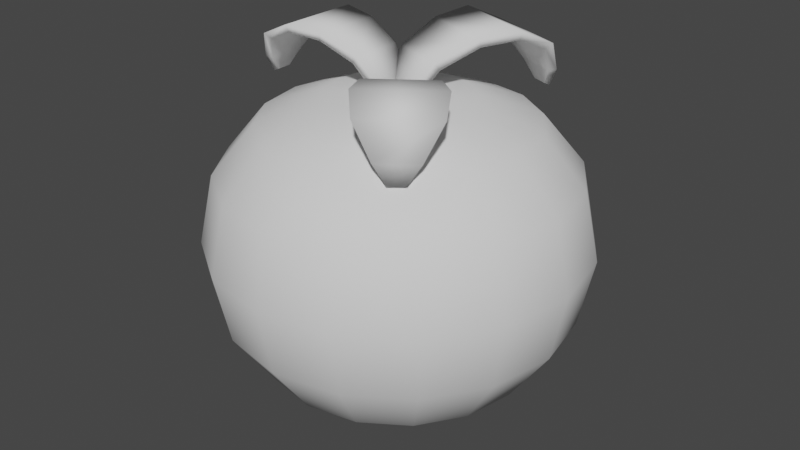 # Source: Tomato.blend  (saved by Blender 3.6.11; exported with 4.5.12 LTS)
import bpy
from mathutils import Matrix  # noqa: F401  (used for matrix-valued properties, if any)

bpy.ops.wm.read_factory_settings(use_empty=True)
scene = bpy.context.scene
scene.name = 'Scene'

# ---- collections
col_collection = bpy.data.collections.new('Collection'); scene.collection.children.link(col_collection)

# ---- world
world_world = bpy.data.worlds.new('World'); scene.world = world_world
world_world.use_nodes = True; world_world.node_tree.nodes.clear()
_N = world_world.node_tree.nodes; _L = world_world.node_tree.links
n0 = _N.new('ShaderNodeOutputWorld'); n0.name = 'World Output'; n0.location = (300, 300)
n1 = _N.new('ShaderNodeBackground'); n1.name = 'Background'; n1.location = (10, 300)
n1.inputs[0].default_value = (0.05088, 0.05088, 0.05088, 1.0)
_L.new(n1.outputs[0], n0.inputs[0])
n0.is_active_output = True
world_world.color = (0.05088, 0.05088, 0.05088)
world_world.use_sun_shadow = False
world_world.sun_shadow_jitter_overblur = 0.0

# ---- meshes
me_sphere = bpy.data.meshes.new('Sphere')
me_sphere.from_pydata([(7.863e-14, 0.3234, 0.4596), (0.0, 0.35, 0.3324), (0.0, 0.3234, 0.2052), (0.0, 0.1339, 0.02531), (0.05126, 0.1237, 0.5944), (0.09471, 0.2286, 0.5513), (0.1237, 0.2987, 0.4596), (0.1339, 0.3234, 0.3324), (0.1237, 0.2987, 0.2052), (0.09471, 0.2286, 0.09737), (0.05126, 0.1237, 0.02531), (0.09471, 0.09471, 0.5944), (0.175, 0.175, 0.5513), (0.2286, 0.2286, 0.4596), (0.2475, 0.2475, 0.3324), (0.2286, 0.2286, 0.2052), (0.175, 0.175, 0.09737), (0.09471, 0.09471, 0.02531), (0.1237, 0.05126, 0.5944), (0.2286, 0.09471, 0.5513), (0.2987, 0.1237, 0.4596), (0.3234, 0.1339, 0.3324), (0.2987, 0.1237, 0.2052), (0.2286, 0.09471, 0.09737), (0.1237, 0.05126, 0.02531), (0.1339, -1.559e-08, 0.5944), (0.2475, -3.127e-08, 0.5513), (0.3234, -4.172e-08, 0.4596), (0.35, -5.215e-08, 0.3324), (0.3234, -4.172e-08, 0.2052), (0.2475, -3.129e-08, 0.09737), (0.1339, -1.565e-08, 0.02531), (0.1237, -0.05126, 0.5944), (0.2286, -0.09471, 0.5513), (0.2987, -0.1237, 0.4596), (0.3234, -0.1339, 0.3324), (0.2987, -0.1237, 0.2052), (0.2286, -0.09471, 0.09737), (0.1237, -0.05126, 0.02531), (0.09471, -0.09471, 0.5944), (0.175, -0.175, 0.5513), (0.2286, -0.2286, 0.4596), (0.2475, -0.2475, 0.3324), (0.2286, -0.2286, 0.2052), (0.175, -0.175, 0.09737), (0.09471, -0.09471, 0.02531), (0.05126, -0.1237, 0.5944), (0.09471, -0.2286, 0.5513), (0.1237, -0.2987, 0.4596), (0.1339, -0.3234, 0.3324), (0.1237, -0.2987, 0.2052), (0.09471, -0.2286, 0.09737), (0.05126, -0.1237, 0.02531), (-4.149e-08, -0.1339, 0.5944), (-7.815e-08, -0.2475, 0.5513), (-8.345e-08, -0.3234, 0.4596), (-1.252e-07, -0.35, 0.3324), (-8.345e-08, -0.3234, 0.2052), (-7.823e-08, -0.2475, 0.09737), (-4.172e-08, -0.1339, 0.02531), (0.0, 0.0, 0.0), (3.15e-10, 7.875e-11, 0.6043), (-0.05126, -0.1237, 0.5944), (-0.09471, -0.2286, 0.5513), (-0.1237, -0.2987, 0.4596), (-0.1339, -0.3234, 0.3324), (-0.1237, -0.2987, 0.2052), (-0.09471, -0.2286, 0.09737), (-0.05126, -0.1237, 0.02531), (-0.09471, -0.09471, 0.5944), (-0.175, -0.175, 0.5513), (-0.2286, -0.2286, 0.4596), (-0.2475, -0.2475, 0.3324), (-0.2286, -0.2286, 0.2052), (-0.175, -0.175, 0.09737), (-0.09471, -0.09471, 0.02531), (-0.1237, -0.05126, 0.5944), (-0.2286, -0.09471, 0.5513), (-0.2987, -0.1237, 0.4596), (-0.3234, -0.1339, 0.3324), (-0.2987, -0.1237, 0.2052), (-0.2286, -0.09471, 0.09737), (-0.1237, -0.05126, 0.02531), (-0.1339, 6.264e-08, 0.5944), (-0.2475, 1.148e-07, 0.5513), (-0.3234, 1.252e-07, 0.4596), (-0.35, 1.773e-07, 0.3324), (-0.3234, 1.252e-07, 0.2052), (-0.2475, 1.147e-07, 0.09737), (-0.1339, 6.258e-08, 0.02531), (-0.1237, 0.05126, 0.5944), (-0.2286, 0.09471, 0.5513), (-0.2987, 0.1237, 0.4596), (-0.3234, 0.1339, 0.3324), (-0.2987, 0.1237, 0.2052), (-0.2286, 0.09471, 0.09737), (-0.1237, 0.05126, 0.02531), (-0.09471, 0.09471, 0.5944), (-0.175, 0.175, 0.5513), (-0.2286, 0.2286, 0.4596), (-0.2475, 0.2475, 0.3324), (-0.2286, 0.2286, 0.2052), (-0.175, 0.175, 0.09737), (-0.09471, 0.09471, 0.02531), (-0.05126, 0.1237, 0.5944), (-0.09471, 0.2286, 0.5513), (-0.1237, 0.2987, 0.4596), (-0.1339, 0.3234, 0.3324), (-0.1237, 0.2987, 0.2052), (-0.09471, 0.2286, 0.09737), (-0.05126, 0.1237, 0.02531), (8.368e-08, 0.1339, 0.5944), (1.565e-07, 0.2475, 0.5513), (1.565e-07, 0.2475, 0.09737), (-0.1841, 0.07082, 0.6829), (-0.1841, -0.07153, 0.6829), (-0.1251, -0.0587, 0.6766), (-0.1251, 0.05799, 0.6766), (-0.02867, 0.02856, 0.5953), (-0.06627, 0.04218, 0.6461), (-0.02867, -0.02928, 0.5953), (-0.06627, -0.04289, 0.6461), (-0.2351, 0.06483, 0.6604), (-0.2351, -0.06555, 0.6604), (-0.2653, 0.03385, 0.6107), (-0.2653, -0.03456, 0.6107), (-0.2739, 0.01306, 0.5833), (-0.2739, -0.01377, 0.5833), (-0.185, 0.07936, 0.6977), (-0.185, -0.08008, 0.6977), (-0.1184, -0.06647, 0.6921), (-0.1184, 0.06576, 0.6921), (-0.007271, 0.03447, 0.6026), (-0.05146, 0.04914, 0.6621), (-0.007271, -0.03519, 0.6026), (-0.05146, -0.04985, 0.6621), (-0.2437, 0.07272, 0.6701), (-0.2437, -0.07343, 0.6701), (-0.2776, 0.03914, 0.6134), (-0.2776, -0.03985, 0.6134), (-0.2832, 0.01579, 0.5789), (-0.2832, -0.0165, 0.5789), (0.1404, 0.1395, 0.6834), (-0.006607, 0.2005, 0.6834), (-0.01862, 0.1341, 0.6764), (0.1019, 0.08409, 0.6764), (0.03019, -0.00291, 0.5856), (0.06035, 0.03008, 0.6423), (-0.02953, 0.02185, 0.5856), (-0.0275, 0.06651, 0.6423), (0.156, 0.1947, 0.6583), (0.02138, 0.2505, 0.6583), (0.137, 0.2392, 0.6028), (0.06634, 0.2685, 0.6028), (0.1192, 0.2569, 0.5721), (0.09145, 0.2684, 0.5721), (0.1496, 0.1367, 0.7), (-0.01506, 0.205, 0.7), (-0.02952, 0.1304, 0.6937), (0.107, 0.07382, 0.6937), (0.02713, -0.02754, 0.5937), (0.06119, 0.01181, 0.6602), (-0.0448, 0.002287, 0.5937), (-0.04102, 0.05419, 0.6602), (0.1679, 0.2003, 0.6692), (0.01695, 0.2628, 0.6692), (0.1477, 0.2496, 0.6058), (0.06613, 0.2834, 0.6058), (0.126, 0.2654, 0.5672), (0.09265, 0.2792, 0.5672), (0.04794, -0.167, 0.6491), (0.158, -0.08094, 0.647), (0.1124, -0.04323, 0.6402), (0.02215, -0.1138, 0.6419), (-0.01367, -0.02328, 0.5603), (-0.001326, -0.05943, 0.6108), (0.03105, 0.0117, 0.5594), (0.06446, -0.007976, 0.6096), (0.08332, -0.2033, 0.6277), (0.1841, -0.1244, 0.6258), (0.1255, -0.2091, 0.5789), (0.1784, -0.1677, 0.5779), (0.1466, -0.2037, 0.5518), (0.1674, -0.1875, 0.5514), (0.04188, -0.1725, 0.6637), (0.1652, -0.07609, 0.6614), (0.1144, -0.03298, 0.6552), (0.01211, -0.113, 0.6571), (-0.03117, -0.01015, 0.5671), (-0.01562, -0.05183, 0.6264), (0.02269, 0.03198, 0.5661), (0.06092, 0.008044, 0.625), (0.0825, -0.2145, 0.6375), (0.1955, -0.1262, 0.6354), (0.1288, -0.2217, 0.5818), (0.1899, -0.1739, 0.5807), (0.1502, -0.2127, 0.5477), (0.1751, -0.1932, 0.5472)], [], [(113, 2, 8, 9), (1, 0, 6, 7), (112, 111, 4, 5), (3, 113, 9, 10), (2, 1, 7, 8), (0, 112, 5, 6), (111, 61, 4), (60, 3, 10), (10, 9, 16, 17), (8, 7, 14, 15), (6, 5, 12, 13), (4, 61, 11), (60, 10, 17), (9, 8, 15, 16), (7, 6, 13, 14), (5, 4, 11, 12), (13, 12, 19, 20), (11, 61, 18), (60, 17, 24), (16, 15, 22, 23), (14, 13, 20, 21), (12, 11, 18, 19), (17, 16, 23, 24), (15, 14, 21, 22), (60, 24, 31), (23, 22, 29, 30), (21, 20, 27, 28), (19, 18, 25, 26), (24, 23, 30, 31), (22, 21, 28, 29), (20, 19, 26, 27), (18, 61, 25), (26, 25, 32, 33), (31, 30, 37, 38), (29, 28, 35, 36), (27, 26, 33, 34), (25, 61, 32), (60, 31, 38), (30, 29, 36, 37), (28, 27, 34, 35), (38, 37, 44, 45), (36, 35, 42, 43), (34, 33, 40, 41), (32, 61, 39), (60, 38, 45), (37, 36, 43, 44), (35, 34, 41, 42), (33, 32, 39, 40), (39, 61, 46), (60, 45, 52), (44, 43, 50, 51), (42, 41, 48, 49), (40, 39, 46, 47), (45, 44, 51, 52), (43, 42, 49, 50), (41, 40, 47, 48), (51, 50, 57, 58), (49, 48, 55, 56), (47, 46, 53, 54), (52, 51, 58, 59), (50, 49, 56, 57), (48, 47, 54, 55), (46, 61, 53), (60, 52, 59), (59, 58, 67, 68), (57, 56, 65, 66), (55, 54, 63, 64), (53, 61, 62), (60, 59, 68), (58, 57, 66, 67), (56, 55, 64, 65), (54, 53, 62, 63), (66, 65, 72, 73), (64, 63, 70, 71), (62, 61, 69), (60, 68, 75), (67, 66, 73, 74), (65, 64, 71, 72), (63, 62, 69, 70), (68, 67, 74, 75), (60, 75, 82), (74, 73, 80, 81), (72, 71, 78, 79), (70, 69, 76, 77), (75, 74, 81, 82), (73, 72, 79, 80), (71, 70, 77, 78), (69, 61, 76), (79, 78, 85, 86), (77, 76, 83, 84), (82, 81, 88, 89), (80, 79, 86, 87), (78, 77, 84, 85), (76, 61, 83), (60, 82, 89), (81, 80, 87, 88), (89, 88, 95, 96), (87, 86, 93, 94), (85, 84, 91, 92), (83, 61, 90), (60, 89, 96), (88, 87, 94, 95), (86, 85, 92, 93), (84, 83, 90, 91), (92, 91, 98, 99), (90, 61, 97), (60, 96, 103), (95, 94, 101, 102), (93, 92, 99, 100), (91, 90, 97, 98), (96, 95, 102, 103), (94, 93, 100, 101), (60, 103, 110), (102, 101, 108, 109), (100, 99, 106, 107), (98, 97, 104, 105), (103, 102, 109, 110), (101, 100, 107, 108), (99, 98, 105, 106), (97, 61, 104), (105, 104, 111, 112), (110, 109, 113, 3), (108, 107, 1, 2), (106, 105, 112, 0), (104, 61, 111), (60, 110, 3), (109, 108, 2, 113), (107, 106, 0, 1), (123, 125, 124, 122), (121, 116, 117, 119), (121, 119, 118, 120), (115, 123, 122, 114), (125, 127, 126, 124), (116, 115, 114, 117), (137, 136, 138, 139), (135, 133, 131, 130), (135, 134, 132, 133), (129, 128, 136, 137), (139, 138, 140, 141), (130, 131, 128, 129), (116, 121, 135, 130), (127, 125, 139, 141), (119, 117, 131, 133), (123, 115, 129, 137), (122, 124, 138, 136), (118, 119, 133, 132), (114, 122, 136, 128), (125, 123, 137, 139), (121, 120, 134, 135), (126, 127, 141, 140), (120, 118, 132, 134), (117, 114, 128, 131), (124, 126, 140, 138), (115, 116, 130, 129), (151, 153, 152, 150), (149, 144, 145, 147), (149, 147, 146, 148), (143, 151, 150, 142), (153, 155, 154, 152), (144, 143, 142, 145), (165, 164, 166, 167), (163, 161, 159, 158), (163, 162, 160, 161), (157, 156, 164, 165), (167, 166, 168, 169), (158, 159, 156, 157), (144, 149, 163, 158), (155, 153, 167, 169), (147, 145, 159, 161), (151, 143, 157, 165), (150, 152, 166, 164), (146, 147, 161, 160), (142, 150, 164, 156), (153, 151, 165, 167), (149, 148, 162, 163), (154, 155, 169, 168), (148, 146, 160, 162), (145, 142, 156, 159), (152, 154, 168, 166), (143, 144, 158, 157), (179, 181, 180, 178), (177, 172, 173, 175), (177, 175, 174, 176), (171, 179, 178, 170), (181, 183, 182, 180), (172, 171, 170, 173), (193, 192, 194, 195), (191, 189, 187, 186), (191, 190, 188, 189), (185, 184, 192, 193), (195, 194, 196, 197), (186, 187, 184, 185), (172, 177, 191, 186), (183, 181, 195, 197), (175, 173, 187, 189), (179, 171, 185, 193), (178, 180, 194, 192), (174, 175, 189, 188), (170, 178, 192, 184), (181, 179, 193, 195), (177, 176, 190, 191), (182, 183, 197, 196), (176, 174, 188, 190), (173, 170, 184, 187), (180, 182, 196, 194), (171, 172, 186, 185)])
me_sphere.polygons.foreach_set('use_smooth', [True] * 206)
_uv = me_sphere.uv_layers.new(name='UVMap')
_uv.uv.foreach_set('vector', [0.04668, 0.935, 0.0531, 0.935, 0.0531, 0.9382, 0.04668, 0.9382, 0.05952, 0.935, 0.06594, 0.935, 0.06594, 0.9382, 0.05952, 0.9382, 0.07236, 0.935, 0.07877, 0.935, 0.07877, 0.9382, 0.07236, 0.9382, 0.04027, 0.935, 0.04668, 0.935, 0.04668, 0.9382, 0.04027, 0.9382, 0.0531, 0.935, 0.05952, 0.935, 0.05952, 0.9382, 0.0531, 0.9382, 0.06594, 0.935, 0.07236, 0.935, 0.07236, 0.9382, 0.06594, 0.9382, 0.07877, 0.935, 0.08519, 0.9366, 0.07877, 0.9382, 0.03385, 0.9366, 0.04027, 0.935, 0.04027, 0.9382, 0.04027, 0.9382, 0.04668, 0.9382, 0.04668, 0.9414, 0.04027, 0.9414, 0.0531, 0.9382, 0.05952, 0.9382, 0.05952, 0.9414, 0.0531, 0.9414, 0.06594, 0.9382, 0.07236, 0.9382, 0.07236, 0.9414, 0.06594, 0.9414, 0.07877, 0.9382, 0.08519, 0.9398, 0.07877, 0.9414, 0.03385, 0.9398, 0.04027, 0.9382, 0.04027, 0.9414, 0.04668, 0.9382, 0.0531, 0.9382, 0.0531, 0.9414, 0.04668, 0.9414, 0.05952, 0.9382, 0.06594, 0.9382, 0.06594, 0.9414, 0.05952, 0.9414, 0.07236, 0.9382, 0.07877, 0.9382, 0.07877, 0.9414, 0.07236, 0.9414, 0.06594, 0.9414, 0.07236, 0.9414, 0.07236, 0.9447, 0.06594, 0.9447, 0.07877, 0.9414, 0.08519, 0.943, 0.07877, 0.9447, 0.03385, 0.943, 0.04027, 0.9414, 0.04027, 0.9447, 0.04668, 0.9414, 0.0531, 0.9414, 0.0531, 0.9447, 0.04668, 0.9447, 0.05952, 0.9414, 0.06594, 0.9414, 0.06594, 0.9447, 0.05952, 0.9447, 0.07236, 0.9414, 0.07877, 0.9414, 0.07877, 0.9447, 0.07236, 0.9447, 0.04027, 0.9414, 0.04668, 0.9414, 0.04668, 0.9447, 0.04027, 0.9447, 0.0531, 0.9414, 0.05952, 0.9414, 0.05952, 0.9447, 0.0531, 0.9447, 0.03385, 0.9463, 0.04027, 0.9447, 0.04027, 0.9479, 0.04668, 0.9447, 0.0531, 0.9447, 0.0531, 0.9479, 0.04668, 0.9479, 0.05952, 0.9447, 0.06594, 0.9447, 0.06594, 0.9479, 0.05952, 0.9479, 0.07236, 0.9447, 0.07877, 0.9447, 0.07877, 0.9479, 0.07236, 0.9479, 0.04027, 0.9447, 0.04668, 0.9447, 0.04668, 0.9479, 0.04027, 0.9479, 0.0531, 0.9447, 0.05952, 0.9447, 0.05952, 0.9479, 0.0531, 0.9479, 0.06594, 0.9447, 0.07236, 0.9447, 0.07236, 0.9479, 0.06594, 0.9479, 0.07877, 0.9447, 0.08519, 0.9463, 0.07877, 0.9479, 0.07236, 0.9479, 0.07877, 0.9479, 0.07877, 0.9511, 0.07236, 0.9511, 0.04027, 0.9479, 0.04668, 0.9479, 0.04668, 0.9511, 0.04027, 0.9511, 0.0531, 0.9479, 0.05952, 0.9479, 0.05952, 0.9511, 0.0531, 0.9511, 0.06594, 0.9479, 0.07236, 0.9479, 0.07236, 0.9511, 0.06594, 0.9511, 0.07877, 0.9479, 0.08519, 0.9495, 0.07877, 0.9511, 0.03385, 0.9495, 0.04027, 0.9479, 0.04027, 0.9511, 0.04668, 0.9479, 0.0531, 0.9479, 0.0531, 0.9511, 0.04668, 0.9511, 0.05952, 0.9479, 0.06594, 0.9479, 0.06594, 0.9511, 0.05952, 0.9511, 0.04027, 0.9511, 0.04668, 0.9511, 0.04668, 0.9543, 0.04027, 0.9543, 0.0531, 0.9511, 0.05952, 0.9511, 0.05952, 0.9543, 0.0531, 0.9543, 0.06594, 0.9511, 0.07236, 0.9511, 0.07236, 0.9543, 0.06594, 0.9543, 0.07877, 0.9511, 0.08519, 0.9527, 0.07877, 0.9543, 0.03385, 0.9527, 0.04027, 0.9511, 0.04027, 0.9543, 0.04668, 0.9511, 0.0531, 0.9511, 0.0531, 0.9543, 0.04668, 0.9543, 0.05952, 0.9511, 0.06594, 0.9511, 0.06594, 0.9543, 0.05952, 0.9543, 0.07236, 0.9511, 0.07877, 0.9511, 0.07877, 0.9543, 0.07236, 0.9543, 0.07877, 0.9543, 0.08519, 0.9559, 0.07877, 0.9575, 0.03385, 0.9559, 0.04027, 0.9543, 0.04027, 0.9575, 0.04668, 0.9543, 0.0531, 0.9543, 0.0531, 0.9575, 0.04668, 0.9575, 0.05952, 0.9543, 0.06594, 0.9543, 0.06594, 0.9575, 0.05952, 0.9575, 0.07236, 0.9543, 0.07877, 0.9543, 0.07877, 0.9575, 0.07236, 0.9575, 0.04027, 0.9543, 0.04668, 0.9543, 0.04668, 0.9575, 0.04027, 0.9575, 0.0531, 0.9543, 0.05952, 0.9543, 0.05952, 0.9575, 0.0531, 0.9575, 0.06594, 0.9543, 0.07236, 0.9543, 0.07236, 0.9575, 0.06594, 0.9575, 0.04668, 0.9575, 0.0531, 0.9575, 0.0531, 0.9607, 0.04668, 0.9607, 0.05952, 0.9575, 0.06594, 0.9575, 0.06594, 0.9607, 0.05952, 0.9607, 0.07236, 0.9575, 0.07877, 0.9575, 0.07877, 0.9607, 0.07236, 0.9607, 0.04027, 0.9575, 0.04668, 0.9575, 0.04668, 0.9607, 0.04027, 0.9607, 0.0531, 0.9575, 0.05952, 0.9575, 0.05952, 0.9607, 0.0531, 0.9607, 0.06594, 0.9575, 0.07236, 0.9575, 0.07236, 0.9607, 0.06594, 0.9607, 0.07877, 0.9575, 0.08519, 0.9591, 0.07877, 0.9607, 0.03385, 0.9591, 0.04027, 0.9575, 0.04027, 0.9607, 0.04027, 0.9607, 0.04668, 0.9607, 0.04668, 0.9639, 0.04027, 0.9639, 0.0531, 0.9607, 0.05952, 0.9607, 0.05952, 0.9639, 0.0531, 0.9639, 0.06594, 0.9607, 0.07236, 0.9607, 0.07236, 0.9639, 0.06594, 0.9639, 0.07877, 0.9607, 0.08519, 0.9623, 0.07877, 0.9639, 0.03385, 0.9623, 0.04027, 0.9607, 0.04027, 0.9639, 0.04668, 0.9607, 0.0531, 0.9607, 0.0531, 0.9639, 0.04668, 0.9639, 0.05952, 0.9607, 0.06594, 0.9607, 0.06594, 0.9639, 0.05952, 0.9639, 0.07236, 0.9607, 0.07877, 0.9607, 0.07877, 0.9639, 0.07236, 0.9639, 0.0531, 0.9639, 0.05952, 0.9639, 0.05952, 0.9671, 0.0531, 0.9671, 0.06594, 0.9639, 0.07236, 0.9639, 0.07236, 0.9671, 0.06594, 0.9671, 0.07877, 0.9639, 0.08519, 0.9655, 0.07877, 0.9671, 0.03385, 0.9655, 0.04027, 0.9639, 0.04027, 0.9671, 0.04668, 0.9639, 0.0531, 0.9639, 0.0531, 0.9671, 0.04668, 0.9671, 0.05952, 0.9639, 0.06594, 0.9639, 0.06594, 0.9671, 0.05952, 0.9671, 0.07236, 0.9639, 0.07877, 0.9639, 0.07877, 0.9671, 0.07236, 0.9671, 0.04027, 0.9639, 0.04668, 0.9639, 0.04668, 0.9671, 0.04027, 0.9671, 0.03385, 0.9687, 0.04027, 0.9671, 0.04027, 0.9703, 0.04668, 0.9671, 0.0531, 0.9671, 0.0531, 0.9703, 0.04668, 0.9703, 0.05952, 0.9671, 0.06594, 0.9671, 0.06594, 0.9703, 0.05952, 0.9703, 0.07236, 0.9671, 0.07877, 0.9671, 0.07877, 0.9703, 0.07236, 0.9703, 0.04027, 0.9671, 0.04668, 0.9671, 0.04668, 0.9703, 0.04027, 0.9703, 0.0531, 0.9671, 0.05952, 0.9671, 0.05952, 0.9703, 0.0531, 0.9703, 0.06594, 0.9671, 0.07236, 0.9671, 0.07236, 0.9703, 0.06594, 0.9703, 0.07877, 0.9671, 0.08519, 0.9687, 0.07877, 0.9703, 0.05952, 0.9703, 0.06594, 0.9703, 0.06594, 0.9735, 0.05952, 0.9735, 0.07236, 0.9703, 0.07877, 0.9703, 0.07877, 0.9735, 0.07236, 0.9735, 0.04027, 0.9703, 0.04668, 0.9703, 0.04668, 0.9735, 0.04027, 0.9735, 0.0531, 0.9703, 0.05952, 0.9703, 0.05952, 0.9735, 0.0531, 0.9735, 0.06594, 0.9703, 0.07236, 0.9703, 0.07236, 0.9735, 0.06594, 0.9735, 0.07877, 0.9703, 0.08519, 0.9719, 0.07877, 0.9735, 0.03385, 0.9719, 0.04027, 0.9703, 0.04027, 0.9735, 0.04668, 0.9703, 0.0531, 0.9703, 0.0531, 0.9735, 0.04668, 0.9735, 0.04027, 0.9222, 0.04668, 0.9222, 0.04668, 0.9254, 0.04027, 0.9254, 0.0531, 0.9222, 0.05952, 0.9222, 0.05952, 0.9254, 0.0531, 0.9254, 0.06594, 0.9222, 0.07236, 0.9222, 0.07236, 0.9254, 0.06594, 0.9254, 0.07877, 0.9222, 0.08519, 0.9238, 0.07877, 0.9254, 0.03385, 0.9238, 0.04027, 0.9222, 0.04027, 0.9254, 0.04668, 0.9222, 0.0531, 0.9222, 0.0531, 0.9254, 0.04668, 0.9254, 0.05952, 0.9222, 0.06594, 0.9222, 0.06594, 0.9254, 0.05952, 0.9254, 0.07236, 0.9222, 0.07877, 0.9222, 0.07877, 0.9254, 0.07236, 0.9254, 0.06594, 0.9254, 0.07236, 0.9254, 0.07236, 0.9286, 0.06594, 0.9286, 0.07877, 0.9254, 0.08519, 0.927, 0.07877, 0.9286, 0.03385, 0.927, 0.04027, 0.9254, 0.04027, 0.9286, 0.04668, 0.9254, 0.0531, 0.9254, 0.0531, 0.9286, 0.04668, 0.9286, 0.05952, 0.9254, 0.06594, 0.9254, 0.06594, 0.9286, 0.05952, 0.9286, 0.07236, 0.9254, 0.07877, 0.9254, 0.07877, 0.9286, 0.07236, 0.9286, 0.04027, 0.9254, 0.04668, 0.9254, 0.04668, 0.9286, 0.04027, 0.9286, 0.0531, 0.9254, 0.05952, 0.9254, 0.05952, 0.9286, 0.0531, 0.9286, 0.03385, 0.9302, 0.04027, 0.9286, 0.04027, 0.9318, 0.04668, 0.9286, 0.0531, 0.9286, 0.0531, 0.9318, 0.04668, 0.9318, 0.05952, 0.9286, 0.06594, 0.9286, 0.06594, 0.9318, 0.05952, 0.9318, 0.07236, 0.9286, 0.07877, 0.9286, 0.07877, 0.9318, 0.07236, 0.9318, 0.04027, 0.9286, 0.04668, 0.9286, 0.04668, 0.9318, 0.04027, 0.9318, 0.0531, 0.9286, 0.05952, 0.9286, 0.05952, 0.9318, 0.0531, 0.9318, 0.06594, 0.9286, 0.07236, 0.9286, 0.07236, 0.9318, 0.06594, 0.9318, 0.07877, 0.9286, 0.08519, 0.9302, 0.07877, 0.9318, 0.07236, 0.9318, 0.07877, 0.9318, 0.07877, 0.935, 0.07236, 0.935, 0.04027, 0.9318, 0.04668, 0.9318, 0.04668, 0.935, 0.04027, 0.935, 0.0531, 0.9318, 0.05952, 0.9318, 0.05952, 0.935, 0.0531, 0.935, 0.06594, 0.9318, 0.07236, 0.9318, 0.07236, 0.935, 0.06594, 0.935, 0.07877, 0.9318, 0.08519, 0.9334, 0.07877, 0.935, 0.03385, 0.9334, 0.04027, 0.9318, 0.04027, 0.935, 0.04668, 0.9318, 0.0531, 0.9318, 0.0531, 0.935, 0.04668, 0.935, 0.05952, 0.9318, 0.06594, 0.9318, 0.06594, 0.935, 0.05952, 0.935, 0.2073, 0.9408, 0.2073, 0.9408, 0.2392, 0.9408, 0.2392, 0.9408, 0.2073, 0.9408, 0.2073, 0.9408, 0.2392, 0.9408, 0.2392, 0.9408, 0.2073, 0.9408, 0.2392, 0.9408, 0.2392, 0.9089, 0.2073, 0.9089, 0.2073, 0.9408, 0.2073, 0.9408, 0.2392, 0.9408, 0.2392, 0.9408, 0.2073, 0.9408, 0.2073, 0.9408, 0.2392, 0.9408, 0.2392, 0.9408, 0.2073, 0.9408, 0.2073, 0.9408, 0.2392, 0.9408, 0.2392, 0.9408, 0.2073, 0.9408, 0.2392, 0.9408, 0.2392, 0.9408, 0.2073, 0.9408, 0.2073, 0.9408, 0.2392, 0.9408, 0.2392, 0.9408, 0.2073, 0.9408, 0.2073, 0.9408, 0.2073, 0.9089, 0.2392, 0.9089, 0.2392, 0.9408, 0.2073, 0.9408, 0.2392, 0.9408, 0.2392, 0.9408, 0.2073, 0.9408, 0.2073, 0.9408, 0.2392, 0.9408, 0.2392, 0.9408, 0.2073, 0.9408, 0.2073, 0.9408, 0.2392, 0.9408, 0.2392, 0.9408, 0.2073, 0.9408, 0.2073, 0.9408, 0.2073, 0.9408, 0.2073, 0.9408, 0.2073, 0.9408, 0.2073, 0.9408, 0.2073, 0.9408, 0.2073, 0.9408, 0.2073, 0.9408, 0.2392, 0.9408, 0.2392, 0.9408, 0.2392, 0.9408, 0.2392, 0.9408, 0.2073, 0.9408, 0.2073, 0.9408, 0.2073, 0.9408, 0.2073, 0.9408, 0.2392, 0.9408, 0.2392, 0.9408, 0.2392, 0.9408, 0.2392, 0.9408, 0.2392, 0.9089, 0.2392, 0.9408, 0.2392, 0.9408, 0.2392, 0.9089, 0.2392, 0.9408, 0.2392, 0.9408, 0.2392, 0.9408, 0.2392, 0.9408, 0.2073, 0.9408, 0.2073, 0.9408, 0.2073, 0.9408, 0.2073, 0.9408, 0.2073, 0.9408, 0.2073, 0.9089, 0.2073, 0.9089, 0.2073, 0.9408, 0.2392, 0.9408, 0.2073, 0.9408, 0.2073, 0.9408, 0.2392, 0.9408, 0.2073, 0.9089, 0.2392, 0.9089, 0.2392, 0.9089, 0.2073, 0.9089, 0.2392, 0.9408, 0.2392, 0.9408, 0.2392, 0.9408, 0.2392, 0.9408, 0.2392, 0.9408, 0.2392, 0.9408, 0.2392, 0.9408, 0.2392, 0.9408, 0.2073, 0.9408, 0.2073, 0.9408, 0.2073, 0.9408, 0.2073, 0.9408, 0.2091, 0.9437, 0.2091, 0.9437, 0.2091, 0.9309, 0.2091, 0.9309, 0.2091, 0.9437, 0.2091, 0.9437, 0.2091, 0.9309, 0.2091, 0.9309, 0.2091, 0.9437, 0.2091, 0.9309, 0.1963, 0.9309, 0.1963, 0.9437, 0.2091, 0.9437, 0.2091, 0.9437, 0.2091, 0.9309, 0.2091, 0.9309, 0.2091, 0.9437, 0.2091, 0.9437, 0.2091, 0.9309, 0.2091, 0.9309, 0.2091, 0.9437, 0.2091, 0.9437, 0.2091, 0.9309, 0.2091, 0.9309, 0.2091, 0.9437, 0.2091, 0.9309, 0.2091, 0.9309, 0.2091, 0.9437, 0.1963, 0.9342, 0.1963, 0.9539, 0.1816, 0.9572, 0.1816, 0.9309, 0.2091, 0.9437, 0.1963, 0.9437, 0.1963, 0.9309, 0.2091, 0.9309, 0.2091, 0.9437, 0.2091, 0.9309, 0.2091, 0.9309, 0.2091, 0.9437, 0.2091, 0.9437, 0.2091, 0.9309, 0.2091, 0.9309, 0.2091, 0.9437, 0.2091, 0.9437, 0.2091, 0.9309, 0.2091, 0.9309, 0.2091, 0.9437, 0.2091, 0.9437, 0.2091, 0.9437, 0.2091, 0.9437, 0.2091, 0.9437, 0.2091, 0.9437, 0.2091, 0.9437, 0.2091, 0.9437, 0.2091, 0.9437, 0.2091, 0.9309, 0.2091, 0.9309, 0.2091, 0.9309, 0.2091, 0.9309, 0.2091, 0.9437, 0.2091, 0.9437, 0.2091, 0.9437, 0.2091, 0.9437, 0.2091, 0.9309, 0.2091, 0.9309, 0.2091, 0.9309, 0.2091, 0.9309, 0.1963, 0.9309, 0.2091, 0.9309, 0.2091, 0.9309, 0.1963, 0.9309, 0.2091, 0.9309, 0.2091, 0.9309, 0.2091, 0.9309, 0.2091, 0.9309, 0.2091, 0.9437, 0.2091, 0.9437, 0.2091, 0.9437, 0.2091, 0.9437, 0.2091, 0.9437, 0.1963, 0.9437, 0.1963, 0.9437, 0.2091, 0.9437, 0.2091, 0.9309, 0.2091, 0.9437, 0.2091, 0.9437, 0.2091, 0.9309, 0.1963, 0.9437, 0.1963, 0.9309, 0.1963, 0.9309, 0.1963, 0.9437, 0.2091, 0.9309, 0.2091, 0.9309, 0.2091, 0.9309, 0.2091, 0.9309, 0.2091, 0.9309, 0.2091, 0.9309, 0.2091, 0.9309, 0.2091, 0.9309, 0.2091, 0.9437, 0.2091, 0.9437, 0.2091, 0.9437, 0.2091, 0.9437, 0.1436, 0.9089, 0.1436, 0.9089, 0.1436, 0.9726, 0.1436, 0.9726, 0.1436, 0.9089, 0.1436, 0.9089, 0.1436, 0.9726, 0.1436, 0.9726, 0.1436, 0.9089, 0.1436, 0.9726, 0.2073, 0.9726, 0.2073, 0.9089, 0.1436, 0.9089, 0.1436, 0.9089, 0.1436, 0.9726, 0.1436, 0.9726, 0.1436, 0.9089, 0.1436, 0.9089, 0.1436, 0.9726, 0.1436, 0.9726, 0.1436, 0.9089, 0.1436, 0.9089, 0.1436, 0.9726, 0.1436, 0.9726, 0.1436, 0.9089, 0.1436, 0.9726, 0.1436, 0.9726, 0.1436, 0.9089, 0.1436, 0.9089, 0.1436, 0.9726, 0.1436, 0.9726, 0.1436, 0.9089, 0.1436, 0.9089, 0.2073, 0.9089, 0.2073, 0.9726, 0.1436, 0.9726, 0.1436, 0.9089, 0.1436, 0.9726, 0.1436, 0.9726, 0.1436, 0.9089, 0.1436, 0.9089, 0.1436, 0.9726, 0.1436, 0.9726, 0.1436, 0.9089, 0.1436, 0.9089, 0.1436, 0.9726, 0.1436, 0.9726, 0.1436, 0.9089, 0.1436, 0.9089, 0.1436, 0.9089, 0.1436, 0.9089, 0.1436, 0.9089, 0.1436, 0.9089, 0.1436, 0.9089, 0.1436, 0.9089, 0.1436, 0.9089, 0.1436, 0.9726, 0.1436, 0.9726, 0.1436, 0.9726, 0.1436, 0.9726, 0.1436, 0.9089, 0.1436, 0.9089, 0.1436, 0.9089, 0.1436, 0.9089, 0.1436, 0.9726, 0.1436, 0.9726, 0.1436, 0.9726, 0.1436, 0.9726, 0.2073, 0.9726, 0.1436, 0.9726, 0.1436, 0.9726, 0.2073, 0.9726, 0.1436, 0.9726, 0.1436, 0.9726, 0.1436, 0.9726, 0.1436, 0.9726, 0.1436, 0.9089, 0.1436, 0.9089, 0.1436, 0.9089, 0.1436, 0.9089, 0.1436, 0.9089, 0.2073, 0.9089, 0.2073, 0.9089, 0.1436, 0.9089, 0.1436, 0.9726, 0.1436, 0.9089, 0.1436, 0.9089, 0.1436, 0.9726, 0.2073, 0.9089, 0.2073, 0.9726, 0.2073, 0.9726, 0.2073, 0.9089, 0.1436, 0.9726, 0.1436, 0.9726, 0.1436, 0.9726, 0.1436, 0.9726, 0.1436, 0.9726, 0.1436, 0.9726, 0.1436, 0.9726, 0.1436, 0.9726, 0.1436, 0.9089, 0.1436, 0.9089, 0.1436, 0.9089, 0.1436, 0.9089])
me_sphere.update()

# ---- objects
ob_tomato = bpy.data.objects.new('Tomato', me_sphere)

# ---- transforms, parenting, visibility, modifiers, constraints
ob_tomato.location = (0.0, 0.0, 0.0)

# ---- collection membership
col_collection.objects.link(ob_tomato)

# ---- scene / render settings (as saved in the file)
scene.frame_start = 1; scene.frame_end = 250; scene.frame_set(1)
scene.render.engine = 'BLENDER_EEVEE_NEXT'
scene.cycles.sampling_pattern = 'TABULATED_SOBOL'
scene.view_settings.view_transform = 'Filmic'
bpy.context.view_layer.update()

# ---- added for rendering (the .blend has no active camera and no usable light): camera, sun
cam_auto = bpy.data.cameras.new('AutoCamera')
cam_auto.lens = 50.0
cam_auto.sensor_width = 36.0
cam_auto.clip_end = 1000.0
ob_auto_camera = bpy.data.objects.new('AutoCamera', cam_auto)
scene.collection.objects.link(ob_auto_camera)
ob_auto_camera.location = (1.12178, -1.34613, 1.24742)
ob_auto_camera.rotation_euler = (1.09748, -7.21219e-08, 0.694738)
scene.camera = ob_auto_camera
light_auto_sun = bpy.data.lights.new('AutoSun', 'SUN')
light_auto_sun.energy = 3.0
light_auto_sun.angle = 0.0523599
ob_auto_sun = bpy.data.objects.new('AutoSun', light_auto_sun)
scene.collection.objects.link(ob_auto_sun)
ob_auto_sun.rotation_euler = (0.872665, 0.174533, 0.523599)
bpy.context.view_layer.update()
